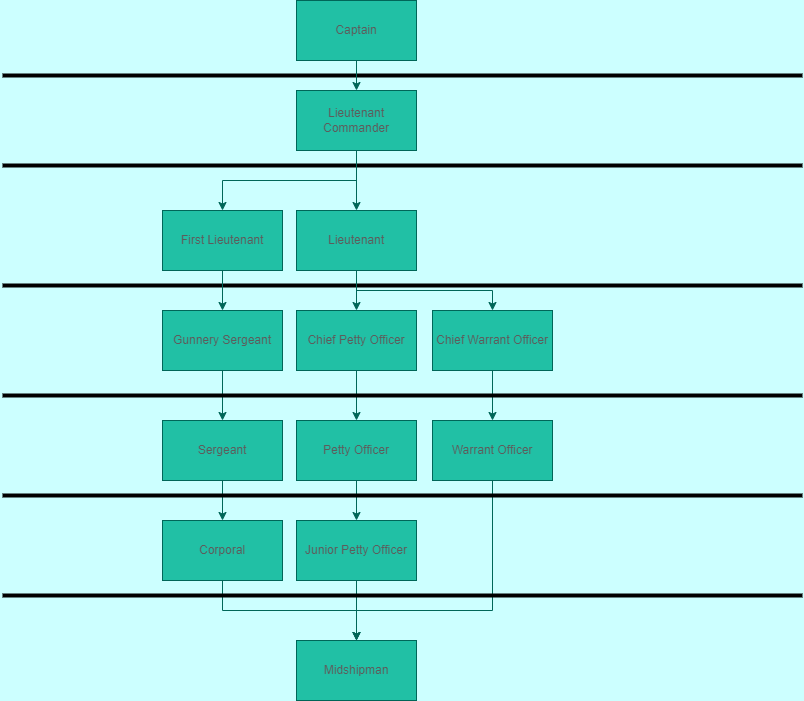

The diagram above was exported from draw.io. Its source (the exported page's mxGraphModel, read from the mxfile embedded in the PNG):
<mxGraphModel dx="2249" dy="787" grid="1" gridSize="10" guides="1" tooltips="1" connect="1" arrows="1" fold="1" page="1" pageScale="1" pageWidth="827" pageHeight="1169" background="#CCFFFF" math="0" shadow="0">
  <root>
    <mxCell id="0" />
    <mxCell id="1" parent="0" />
    <mxCell id="b214OhnEZ9s-xUkFO-jY-15" value="" style="line;strokeWidth=4;html=1;perimeter=backbonePerimeter;points=[];outlineConnect=0;rounded=0;sketch=0;fontColor=#5C5C5C;fillColor=#21C0A5;" vertex="1" parent="1">
      <mxGeometry y="290" width="800" height="10" as="geometry" />
    </mxCell>
    <mxCell id="b214OhnEZ9s-xUkFO-jY-13" value="" style="line;strokeWidth=4;html=1;perimeter=backbonePerimeter;points=[];outlineConnect=0;rounded=0;sketch=0;fontColor=#5C5C5C;fillColor=#21C0A5;" vertex="1" parent="1">
      <mxGeometry y="170" width="800" height="10" as="geometry" />
    </mxCell>
    <mxCell id="b214OhnEZ9s-xUkFO-jY-14" value="" style="line;strokeWidth=4;html=1;perimeter=backbonePerimeter;points=[];outlineConnect=0;rounded=0;sketch=0;fontColor=#5C5C5C;fillColor=#21C0A5;" vertex="1" parent="1">
      <mxGeometry y="80" width="800" height="10" as="geometry" />
    </mxCell>
    <mxCell id="3Se4MW3GyOR3Hho2XV0H-3" value="" style="edgeStyle=orthogonalEdgeStyle;rounded=0;orthogonalLoop=1;jettySize=auto;html=1;strokeColor=#006658;fontColor=#5C5C5C;" parent="1" source="3Se4MW3GyOR3Hho2XV0H-1" target="3Se4MW3GyOR3Hho2XV0H-2" edge="1">
      <mxGeometry relative="1" as="geometry" />
    </mxCell>
    <mxCell id="3Se4MW3GyOR3Hho2XV0H-1" value="Captain" style="rounded=0;whiteSpace=wrap;html=1;fillColor=#21C0A5;strokeColor=#006658;fontColor=#5C5C5C;" parent="1" vertex="1">
      <mxGeometry x="294" y="10" width="120" height="60" as="geometry" />
    </mxCell>
    <mxCell id="b214OhnEZ9s-xUkFO-jY-11" style="edgeStyle=orthogonalEdgeStyle;rounded=0;sketch=0;orthogonalLoop=1;jettySize=auto;html=1;exitX=0.5;exitY=1;exitDx=0;exitDy=0;entryX=0.5;entryY=0;entryDx=0;entryDy=0;fontColor=#5C5C5C;strokeColor=#006658;fillColor=#21C0A5;" edge="1" parent="1" source="3Se4MW3GyOR3Hho2XV0H-2" target="3Se4MW3GyOR3Hho2XV0H-4">
      <mxGeometry relative="1" as="geometry" />
    </mxCell>
    <mxCell id="b214OhnEZ9s-xUkFO-jY-12" style="edgeStyle=orthogonalEdgeStyle;rounded=0;sketch=0;orthogonalLoop=1;jettySize=auto;html=1;exitX=0.5;exitY=1;exitDx=0;exitDy=0;entryX=0.5;entryY=0;entryDx=0;entryDy=0;fontColor=#5C5C5C;strokeColor=#006658;fillColor=#21C0A5;" edge="1" parent="1" source="3Se4MW3GyOR3Hho2XV0H-2" target="3Se4MW3GyOR3Hho2XV0H-6">
      <mxGeometry relative="1" as="geometry" />
    </mxCell>
    <mxCell id="3Se4MW3GyOR3Hho2XV0H-2" value="Lieutenant Commander" style="rounded=0;whiteSpace=wrap;html=1;fillColor=#21C0A5;strokeColor=#006658;fontColor=#5C5C5C;" parent="1" vertex="1">
      <mxGeometry x="294" y="100" width="120" height="60" as="geometry" />
    </mxCell>
    <mxCell id="3Se4MW3GyOR3Hho2XV0H-34" style="edgeStyle=orthogonalEdgeStyle;curved=0;rounded=1;sketch=0;orthogonalLoop=1;jettySize=auto;html=1;exitX=0.5;exitY=1;exitDx=0;exitDy=0;entryX=0.5;entryY=0;entryDx=0;entryDy=0;fontColor=#5C5C5C;strokeColor=#006658;fillColor=#21C0A5;" parent="1" source="3Se4MW3GyOR3Hho2XV0H-4" target="3Se4MW3GyOR3Hho2XV0H-8" edge="1">
      <mxGeometry relative="1" as="geometry" />
    </mxCell>
    <mxCell id="3Se4MW3GyOR3Hho2XV0H-4" value="First Lieutenant" style="rounded=0;whiteSpace=wrap;html=1;fillColor=#21C0A5;strokeColor=#006658;fontColor=#5C5C5C;" parent="1" vertex="1">
      <mxGeometry x="160" y="220" width="120" height="60" as="geometry" />
    </mxCell>
    <mxCell id="b214OhnEZ9s-xUkFO-jY-9" style="edgeStyle=orthogonalEdgeStyle;rounded=0;sketch=0;orthogonalLoop=1;jettySize=auto;html=1;exitX=0.5;exitY=1;exitDx=0;exitDy=0;entryX=0.5;entryY=0;entryDx=0;entryDy=0;fontColor=#5C5C5C;strokeColor=#006658;fillColor=#21C0A5;" edge="1" parent="1" source="3Se4MW3GyOR3Hho2XV0H-6" target="3Se4MW3GyOR3Hho2XV0H-18">
      <mxGeometry relative="1" as="geometry" />
    </mxCell>
    <mxCell id="b214OhnEZ9s-xUkFO-jY-10" style="edgeStyle=orthogonalEdgeStyle;rounded=0;sketch=0;orthogonalLoop=1;jettySize=auto;html=1;exitX=0.5;exitY=1;exitDx=0;exitDy=0;entryX=0.5;entryY=0;entryDx=0;entryDy=0;fontColor=#5C5C5C;strokeColor=#006658;fillColor=#21C0A5;" edge="1" parent="1" source="3Se4MW3GyOR3Hho2XV0H-6" target="3Se4MW3GyOR3Hho2XV0H-12">
      <mxGeometry relative="1" as="geometry" />
    </mxCell>
    <mxCell id="3Se4MW3GyOR3Hho2XV0H-6" value="Lieutenant" style="whiteSpace=wrap;html=1;rounded=0;fillColor=#21C0A5;strokeColor=#006658;fontColor=#5C5C5C;" parent="1" vertex="1">
      <mxGeometry x="294" y="220" width="120" height="60" as="geometry" />
    </mxCell>
    <mxCell id="3Se4MW3GyOR3Hho2XV0H-11" value="" style="edgeStyle=orthogonalEdgeStyle;rounded=0;orthogonalLoop=1;jettySize=auto;html=1;strokeColor=#006658;fontColor=#5C5C5C;" parent="1" source="3Se4MW3GyOR3Hho2XV0H-8" target="3Se4MW3GyOR3Hho2XV0H-10" edge="1">
      <mxGeometry relative="1" as="geometry" />
    </mxCell>
    <mxCell id="3Se4MW3GyOR3Hho2XV0H-8" value="Gunnery Sergeant" style="whiteSpace=wrap;html=1;rounded=0;fillColor=#21C0A5;strokeColor=#006658;fontColor=#5C5C5C;" parent="1" vertex="1">
      <mxGeometry x="160" y="320" width="120" height="60" as="geometry" />
    </mxCell>
    <mxCell id="3Se4MW3GyOR3Hho2XV0H-30" value="" style="edgeStyle=orthogonalEdgeStyle;curved=0;rounded=1;sketch=0;orthogonalLoop=1;jettySize=auto;html=1;fontColor=#5C5C5C;strokeColor=#006658;fillColor=#21C0A5;" parent="1" source="3Se4MW3GyOR3Hho2XV0H-10" target="3Se4MW3GyOR3Hho2XV0H-29" edge="1">
      <mxGeometry relative="1" as="geometry" />
    </mxCell>
    <mxCell id="3Se4MW3GyOR3Hho2XV0H-10" value="Sergeant" style="whiteSpace=wrap;html=1;rounded=0;fillColor=#21C0A5;strokeColor=#006658;fontColor=#5C5C5C;" parent="1" vertex="1">
      <mxGeometry x="160" y="430" width="120" height="60" as="geometry" />
    </mxCell>
    <mxCell id="3Se4MW3GyOR3Hho2XV0H-15" value="" style="edgeStyle=orthogonalEdgeStyle;rounded=0;orthogonalLoop=1;jettySize=auto;html=1;strokeColor=#006658;fontColor=#5C5C5C;" parent="1" source="3Se4MW3GyOR3Hho2XV0H-12" target="3Se4MW3GyOR3Hho2XV0H-14" edge="1">
      <mxGeometry relative="1" as="geometry" />
    </mxCell>
    <mxCell id="3Se4MW3GyOR3Hho2XV0H-12" value="Chief Petty Officer" style="whiteSpace=wrap;html=1;rounded=0;fillColor=#21C0A5;strokeColor=#006658;fontColor=#5C5C5C;" parent="1" vertex="1">
      <mxGeometry x="294" y="320" width="120" height="60" as="geometry" />
    </mxCell>
    <mxCell id="3Se4MW3GyOR3Hho2XV0H-17" value="" style="edgeStyle=orthogonalEdgeStyle;rounded=0;orthogonalLoop=1;jettySize=auto;html=1;strokeColor=#006658;fontColor=#5C5C5C;" parent="1" source="3Se4MW3GyOR3Hho2XV0H-14" target="3Se4MW3GyOR3Hho2XV0H-16" edge="1">
      <mxGeometry relative="1" as="geometry" />
    </mxCell>
    <mxCell id="3Se4MW3GyOR3Hho2XV0H-14" value="Petty Officer" style="whiteSpace=wrap;html=1;rounded=0;fillColor=#21C0A5;strokeColor=#006658;fontColor=#5C5C5C;" parent="1" vertex="1">
      <mxGeometry x="294" y="430" width="120" height="60" as="geometry" />
    </mxCell>
    <mxCell id="b214OhnEZ9s-xUkFO-jY-6" style="edgeStyle=orthogonalEdgeStyle;rounded=0;sketch=0;orthogonalLoop=1;jettySize=auto;html=1;exitX=0.5;exitY=1;exitDx=0;exitDy=0;entryX=0.5;entryY=0;entryDx=0;entryDy=0;fontColor=#5C5C5C;strokeColor=#006658;fillColor=#21C0A5;" edge="1" parent="1" source="3Se4MW3GyOR3Hho2XV0H-16" target="3Se4MW3GyOR3Hho2XV0H-22">
      <mxGeometry relative="1" as="geometry" />
    </mxCell>
    <mxCell id="3Se4MW3GyOR3Hho2XV0H-16" value="Junior Petty Officer" style="whiteSpace=wrap;html=1;rounded=0;fillColor=#21C0A5;strokeColor=#006658;fontColor=#5C5C5C;" parent="1" vertex="1">
      <mxGeometry x="294" y="530" width="120" height="60" as="geometry" />
    </mxCell>
    <mxCell id="b214OhnEZ9s-xUkFO-jY-4" style="edgeStyle=orthogonalEdgeStyle;curved=0;rounded=1;sketch=0;orthogonalLoop=1;jettySize=auto;html=1;exitX=0.5;exitY=1;exitDx=0;exitDy=0;entryX=0.5;entryY=0;entryDx=0;entryDy=0;fontColor=#5C5C5C;strokeColor=#006658;fillColor=#21C0A5;" edge="1" parent="1" source="3Se4MW3GyOR3Hho2XV0H-18" target="3Se4MW3GyOR3Hho2XV0H-20">
      <mxGeometry relative="1" as="geometry" />
    </mxCell>
    <mxCell id="3Se4MW3GyOR3Hho2XV0H-18" value="Chief Warrant Officer" style="whiteSpace=wrap;html=1;rounded=0;fillColor=#21C0A5;strokeColor=#006658;fontColor=#5C5C5C;" parent="1" vertex="1">
      <mxGeometry x="430" y="320" width="120" height="60" as="geometry" />
    </mxCell>
    <mxCell id="b214OhnEZ9s-xUkFO-jY-5" style="edgeStyle=orthogonalEdgeStyle;rounded=0;sketch=0;orthogonalLoop=1;jettySize=auto;html=1;exitX=0.5;exitY=1;exitDx=0;exitDy=0;fontColor=#5C5C5C;strokeColor=#006658;fillColor=#21C0A5;entryX=0.5;entryY=0;entryDx=0;entryDy=0;" edge="1" parent="1" source="3Se4MW3GyOR3Hho2XV0H-20" target="3Se4MW3GyOR3Hho2XV0H-22">
      <mxGeometry relative="1" as="geometry">
        <mxPoint x="490" y="610" as="targetPoint" />
        <Array as="points">
          <mxPoint x="490" y="620" />
          <mxPoint x="354" y="620" />
        </Array>
      </mxGeometry>
    </mxCell>
    <mxCell id="3Se4MW3GyOR3Hho2XV0H-20" value="Warrant Officer" style="whiteSpace=wrap;html=1;rounded=0;fillColor=#21C0A5;strokeColor=#006658;fontColor=#5C5C5C;" parent="1" vertex="1">
      <mxGeometry x="430" y="430" width="120" height="60" as="geometry" />
    </mxCell>
    <mxCell id="3Se4MW3GyOR3Hho2XV0H-22" value="Midshipman" style="whiteSpace=wrap;html=1;rounded=0;fillColor=#21C0A5;strokeColor=#006658;fontColor=#5C5C5C;" parent="1" vertex="1">
      <mxGeometry x="294" y="650" width="120" height="60" as="geometry" />
    </mxCell>
    <mxCell id="b214OhnEZ9s-xUkFO-jY-7" style="edgeStyle=orthogonalEdgeStyle;rounded=0;sketch=0;orthogonalLoop=1;jettySize=auto;html=1;exitX=0.5;exitY=1;exitDx=0;exitDy=0;fontColor=#5C5C5C;strokeColor=#006658;fillColor=#21C0A5;entryX=0.5;entryY=0;entryDx=0;entryDy=0;" edge="1" parent="1" source="3Se4MW3GyOR3Hho2XV0H-29" target="3Se4MW3GyOR3Hho2XV0H-22">
      <mxGeometry relative="1" as="geometry">
        <mxPoint x="220" y="600" as="targetPoint" />
        <Array as="points">
          <mxPoint x="220" y="620" />
          <mxPoint x="354" y="620" />
        </Array>
      </mxGeometry>
    </mxCell>
    <mxCell id="3Se4MW3GyOR3Hho2XV0H-29" value="Corporal" style="whiteSpace=wrap;html=1;fillColor=#21C0A5;strokeColor=#006658;fontColor=#5C5C5C;rounded=0;" parent="1" vertex="1">
      <mxGeometry x="160" y="530" width="120" height="60" as="geometry" />
    </mxCell>
    <mxCell id="b214OhnEZ9s-xUkFO-jY-16" value="" style="line;strokeWidth=4;html=1;perimeter=backbonePerimeter;points=[];outlineConnect=0;rounded=0;sketch=0;fontColor=#5C5C5C;fillColor=#21C0A5;" vertex="1" parent="1">
      <mxGeometry y="400" width="800" height="10" as="geometry" />
    </mxCell>
    <mxCell id="b214OhnEZ9s-xUkFO-jY-17" value="" style="line;strokeWidth=4;html=1;perimeter=backbonePerimeter;points=[];outlineConnect=0;rounded=0;sketch=0;fontColor=#5C5C5C;fillColor=#21C0A5;" vertex="1" parent="1">
      <mxGeometry y="500" width="800" height="10" as="geometry" />
    </mxCell>
    <mxCell id="b214OhnEZ9s-xUkFO-jY-18" value="" style="line;strokeWidth=4;html=1;perimeter=backbonePerimeter;points=[];outlineConnect=0;rounded=0;sketch=0;fontColor=#5C5C5C;fillColor=#21C0A5;" vertex="1" parent="1">
      <mxGeometry y="600" width="800" height="10" as="geometry" />
    </mxCell>
  </root>
</mxGraphModel>